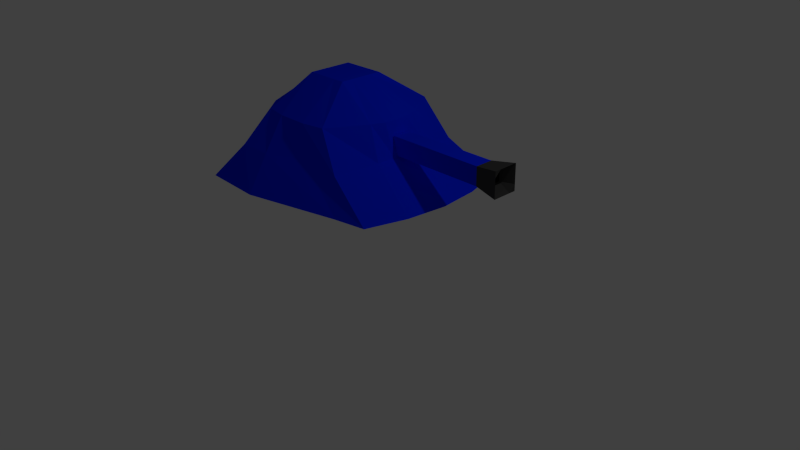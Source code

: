 # Source: untitled.blend  (saved by Blender 2.79.0; exported with 4.5.12 LTS)
import bpy
from mathutils import Matrix  # noqa: F401  (used for matrix-valued properties, if any)

bpy.ops.wm.read_factory_settings(use_empty=True)
scene = bpy.context.scene
scene.name = 'Scene'

# ---- collections
col_collection_1 = bpy.data.collections.new('Collection 1'); scene.collection.children.link(col_collection_1)

# ---- materials (node trees are filled in below, after node groups)
mat_material = bpy.data.materials.new('Material')
mat_material.alpha_threshold = 0.0
mat_material.use_transparent_shadow = False
mat_material.roughness = 0.5
mat_material.line_color = (0.0, 0.0, 0.0, 1.0)
mat_innerbarrel_001 = bpy.data.materials.new('innerbarrel.001')
mat_innerbarrel_001.alpha_threshold = 0.0
mat_innerbarrel_001.use_transparent_shadow = False
mat_innerbarrel_001.diffuse_color = (0.04955, 0.04955, 0.04955, 1.0)
mat_innerbarrel_001.roughness = 0.5
mat_innerbarrel_001.line_color = (0.0, 0.0, 0.0, 1.0)
mat_tank = bpy.data.materials.new('tank')
mat_tank.alpha_threshold = 0.0
mat_tank.use_transparent_shadow = False
mat_tank.diffuse_color = (0.0, 0.01959, 1.0, 1.0)
mat_tank.roughness = 0.5
mat_tank.line_color = (0.0, 0.0, 0.0, 1.0)
mat_innerbarrel = bpy.data.materials.new('innerbarrel')
mat_innerbarrel.alpha_threshold = 0.0
mat_innerbarrel.use_transparent_shadow = False
mat_innerbarrel.diffuse_color = (0.0, 0.0, 0.0, 1.0)
mat_innerbarrel.roughness = 0.5
mat_innerbarrel.line_color = (0.0, 0.0, 0.0, 1.0)

# ---- material node trees

# ---- world
world_world = bpy.data.worlds.new('World'); scene.world = world_world
world_world.color = (0.05088, 0.05088, 0.05088)
world_world.use_sun_shadow = False
world_world.sun_shadow_jitter_overblur = 0.0
world_world.cycles.sampling_method = 'NONE'
world_world.cycles.sample_map_resolution = 256

# ---- cameras
cam_camera = bpy.data.cameras.new('Camera')
cam_camera.clip_end = 100.0
cam_camera.lens = 35.0
cam_camera.sensor_width = 32.0
cam_camera.sensor_height = 18.0
cam_camera.ortho_scale = 7.314
cam_camera.dof.focus_distance = 0.0
cam_camera.dof.aperture_fstop = 128.0

# ---- lights
light_lamp = bpy.data.lights.new('Lamp', 'POINT')
light_lamp.transmission_factor = 0.0
light_lamp.cutoff_distance = 30.0
light_lamp.energy = 100.0
light_lamp.shadow_buffer_clip_start = 1.001
light_lamp.shadow_soft_size = 0.1
light_lamp.shadow_maximum_resolution = 0.006
light_lamp.use_absolute_resolution = True
light_lamp.cycles.use_multiple_importance_sampling = False

# ---- meshes
me_cube = bpy.data.meshes.new('Cube')
me_cube.from_pydata([(1.044, 1.038, -0.6263), (1.044, -1.038, -0.6263), (-1.373, -1.366, -0.6263), (-1.373, 1.366, -0.6263), (-0.1411, 0.2851, 0.5966), (-0.1411, -0.2851, 0.5966), (-0.7112, -0.2851, 0.5966), (-0.7112, 0.2851, 0.5966), (0.1071, 0.8084, 0.2239), (0.1071, -0.8084, 0.2239), (-0.8746, -0.7987, 0.2239), (-0.8746, 0.7987, 0.2239), (1.254, -1.156e-07, -0.6263), (-1.867, 3.431e-07, -0.6263), (-0.1411, -2.682e-07, 0.5966), (-0.7112, -8.941e-08, 0.5966), (0.4816, -4.768e-07, 0.2239), (-1.127, 1.788e-07, 0.2239), (0.5487, 0.7864, -0.1864), (0.469, -0.9492, -0.2123), (-1.027, -1.121, -0.1864), (-1.027, 1.121, -0.1864), (0.5777, -2.377e-07, -0.1864), (-1.479, 2.191e-07, -0.1864), (-1.667, 0.8292, -0.6263), (-0.7112, 0.1425, 0.5966), (-1.075, 0.5895, 0.2239), (1.197, 0.5192, -0.6263), (-0.1411, 0.1425, 0.5966), (0.3973, 0.336, 0.2239), (-1.363, 0.5606, -0.1864), (0.5777, 0.3932, -0.1864), (1.197, -0.5192, -0.6263), (-0.1411, -0.1425, 0.5966), (0.3973, -0.336, 0.2239), (-1.667, -0.8292, -0.6263), (-0.7112, -0.1425, 0.5966), (-1.075, -0.5895, 0.2239), (0.5777, -0.3932, -0.1864), (-1.363, -0.5606, -0.1864), (0.6415, 1.109, -0.6263), (0.6415, -1.109, -0.6263), (-0.2943, 0.2851, 0.5966), (-0.2943, -0.2851, 0.5966), (-0.1907, -0.8599, 0.2239), (-0.1907, 0.8599, 0.2239), (0.7143, 1.111e-08, -0.6263), (-0.2943, -2.202e-07, 0.5966), (-0.1226, 1.121, -0.1864), (-0.04292, -0.9585, -0.1605), (0.7143, 0.4956, -0.6263), (-0.2943, 0.1425, 0.5966), (0.7143, -0.4956, -0.6263), (-0.2943, -0.1425, 0.5966), (-0.5812, 1.399, -0.6263), (-0.5812, -1.399, -0.6263), (-0.5683, 0.2851, 0.5966), (-0.5683, -0.2851, 0.5966), (-0.5862, -0.8568, 0.2239), (-0.5862, 0.8568, 0.2239), (-0.7872, 2.283e-07, -0.6263), (-0.5894, 1.121, -0.1864), (-0.5894, -1.121, -0.1864), (-0.7872, 0.7489, -0.6263), (-0.7872, -0.7489, -0.6263), (-0.5683, -1.342e-07, 0.5966), (-0.5683, 0.1425, 0.5966), (-0.5683, -0.1425, 0.5966), (0.5777, 0.143, -0.1864), (-1.767, 0.4146, -0.6263), (-0.7112, 0.07127, 0.5966), (-1.101, 0.2947, 0.2239), (1.225, 0.2596, -0.6263), (-0.1411, 0.07127, 0.5966), (0.4637, 0.168, 0.2239), (-1.421, 0.2803, -0.1864), (0.7143, 0.2478, -0.6263), (-0.2943, 0.07127, 0.5966), (-0.7872, 0.3744, -0.6263), (-0.5683, 0.07127, 0.5966), (-1.421, -0.2803, -0.1864), (1.225, -0.2596, -0.6263), (-0.1411, -0.07127, 0.5966), (0.4637, -0.168, 0.2239), (-1.767, -0.4146, -0.6263), (-0.7112, -0.07127, 0.5966), (-1.101, -0.2947, 0.2239), (0.5777, -0.143, -0.1864), (0.7143, -0.2478, -0.6263), (-0.2943, -0.07127, 0.5966), (-0.7872, -0.3744, -0.6263), (-0.5683, -0.07127, 0.5966), (0.526, -0.1018, -0.1697), (0.526, 0.1288, -0.1697), (1.806, 0.1288, -0.1697), (1.806, -0.1018, -0.1697), (0.526, -0.1018, 0.06087), (0.526, 0.1288, 0.06087), (1.806, 0.1288, 0.06087), (1.806, -0.1018, 0.06087), (1.806, 0.1288, -0.05442), (1.806, 0.01347, 0.06087), (1.806, -0.1018, -0.05442), (1.806, 0.01347, -0.1697), (1.806, 0.01347, -0.05442), (1.806, 0.1288, -0.1121), (1.806, -0.04417, 0.06087), (1.806, -0.1018, -0.1121), (1.806, 0.07112, -0.1697), (1.806, 0.1288, 0.003221), (1.806, 0.07112, 0.06087), (1.806, -0.1018, 0.003221), (1.806, -0.04417, -0.1697), (1.806, 0.01347, -0.1121), (1.806, 0.01347, 0.003221), (1.806, 0.07112, -0.05442), (1.806, -0.04417, -0.05442), (1.806, -0.04417, -0.1121), (1.806, 0.07112, -0.1121), (1.806, 0.07112, 0.003221), (1.806, -0.04417, 0.003221), (2.108, 0.1746, -0.2155), (2.108, -0.1476, -0.2155), (2.108, 0.1746, 0.1067), (2.108, -0.1476, 0.1067), (2.108, 0.1746, -0.05442), (2.108, 0.01347, 0.1067), (2.108, -0.1476, -0.05442), (2.108, 0.01347, -0.2155), (2.108, 0.1746, -0.135), (2.108, -0.06707, 0.1067), (2.108, -0.1476, -0.135), (2.108, 0.09402, -0.2155), (2.108, 0.1746, 0.02612), (2.108, 0.09402, 0.1067), (2.108, -0.1476, 0.02612), (2.108, -0.06707, -0.2155), (1.975, 0.01347, -0.1121), (1.975, 0.01347, 0.003221), (1.975, 0.07112, -0.05442), (1.975, -0.04417, -0.05442), (1.975, -0.04417, -0.1121), (1.975, 0.07112, -0.1121), (1.975, 0.07112, 0.003221), (1.975, -0.04417, 0.003221)], [], [(64, 55, 2, 35), (67, 36, 6, 57), (34, 33, 5, 9), (58, 57, 6, 10), (26, 25, 7, 11), (61, 54, 3, 21), (38, 34, 9, 19), (62, 58, 10, 20), (30, 26, 11, 21), (56, 59, 11, 7), (78, 60, 13, 69), (79, 70, 15, 65), (74, 73, 14, 16), (86, 85, 15, 17), (68, 74, 16, 22), (80, 86, 17, 23), (59, 61, 21, 11), (32, 38, 19, 1), (55, 62, 20, 2), (24, 30, 21, 3), (72, 68, 22, 12), (84, 80, 23, 13), (71, 70, 25, 26), (75, 71, 26, 30), (54, 63, 24, 3), (56, 7, 25, 66), (8, 4, 28, 29), (18, 8, 29, 31), (69, 75, 30, 24), (0, 18, 31, 27), (90, 64, 35, 84), (91, 85, 36, 67), (83, 82, 33, 34), (87, 83, 34, 38), (10, 6, 36, 37), (20, 10, 37, 39), (81, 87, 38, 32), (2, 20, 39, 35), (32, 1, 41, 52), (33, 53, 43, 5), (9, 5, 43, 44), (18, 0, 40, 48), (19, 9, 44, 49), (4, 8, 45, 42), (72, 12, 46, 76), (73, 77, 47, 14), (8, 18, 48, 45), (1, 19, 49, 41), (0, 27, 50, 40), (4, 42, 51, 28), (81, 32, 52, 88), (82, 89, 53, 33), (52, 41, 55, 64), (53, 67, 57, 43), (44, 43, 57, 58), (48, 40, 54, 61), (49, 44, 58, 62), (42, 45, 59, 56), (76, 46, 60, 78), (77, 79, 65, 47), (45, 48, 61, 59), (41, 49, 62, 55), (40, 50, 63, 54), (42, 56, 66, 51), (88, 52, 64, 90), (89, 91, 67, 53), (63, 78, 69, 24), (66, 25, 70, 79), (29, 28, 73, 74), (31, 29, 74, 68), (27, 31, 68, 72), (17, 15, 70, 71), (23, 17, 71, 75), (13, 23, 75, 69), (27, 72, 76, 50), (28, 51, 77, 73), (50, 76, 78, 63), (51, 66, 79, 77), (37, 36, 85, 86), (39, 37, 86, 80), (35, 39, 80, 84), (60, 90, 84, 13), (65, 15, 85, 91), (16, 14, 82, 83), (22, 16, 83, 87), (12, 22, 87, 81), (12, 81, 88, 46), (14, 47, 89, 82), (46, 88, 90, 60), (47, 65, 91, 89), (96, 97, 93, 92), (97, 98, 109, 100, 105, 94, 93), (113, 117, 141, 137), (99, 96, 92, 95, 107, 102, 111), (92, 93, 94, 108, 103, 112, 95), (99, 106, 101, 110, 98, 97, 96), (110, 101, 126, 134), (119, 114, 104, 115), (99, 111, 135, 124), (112, 103, 128, 136), (104, 116, 117, 113), (94, 105, 129, 121), (106, 99, 124, 130), (119, 115, 139, 143), (115, 104, 113, 118), (105, 100, 125, 129), (108, 94, 121, 132), (102, 107, 131, 127), (114, 120, 116, 104), (117, 116, 140, 141), (116, 120, 144, 140), (141, 131, 122, 136), (142, 137, 128, 132), (144, 135, 127, 140), (137, 141, 136, 128), (140, 127, 131, 141), (129, 142, 132, 121), (125, 139, 142, 129), (133, 143, 139, 125), (123, 134, 143, 133), (134, 126, 138, 143), (126, 130, 144, 138), (130, 124, 135, 144), (109, 98, 123, 133), (103, 108, 132, 128), (114, 119, 143, 138), (101, 106, 130, 126), (107, 95, 122, 131), (118, 113, 137, 142), (115, 118, 142, 139), (95, 112, 136, 122), (111, 102, 127, 135), (120, 114, 138, 144), (98, 110, 134, 123), (100, 109, 133, 125)])
me_cube.polygons.foreach_set('material_index', [2, 2, 2, 2, 2, 2, 2, 2, 2, 2, 2, 2, 2, 2, 2, 2, 2, 2, 2, 2, 2, 2, 2, 2, 2, 2, 2, 2, 2, 2, 2, 2, 2, 2, 2, 2, 2, 2, 2, 2, 2, 2, 2, 2, 2, 2, 2, 2, 2, 2, 2, 2, 2, 2, 2, 2, 2, 2, 2, 2, 2, 2, 2, 2, 2, 2, 2, 2, 2, 2, 2, 2, 2, 2, 2, 2, 2, 2, 2, 2, 2, 2, 2, 2, 2, 2, 2, 2, 2, 2, 2, 2, 3, 2, 2, 2, 1, 3, 1, 1, 3, 1, 1, 3, 3, 1, 1, 1, 3, 3, 3, 1, 1, 1, 1, 1, 1, 1, 1, 1, 1, 1, 1, 1, 1, 3, 1, 1, 3, 3, 1, 1, 3, 1, 1])
me_cube.materials.append(mat_material)
me_cube.materials.append(mat_innerbarrel_001)
me_cube.materials.append(mat_tank)
me_cube.materials.append(mat_innerbarrel)
me_cube.use_remesh_preserve_volume = False
me_cube.use_remesh_preserve_attributes = False
me_cube.use_mirror_vertex_groups = False
me_cube.update()

# ---- objects
ob_cube = bpy.data.objects.new('Cube', me_cube)
ob_lamp = bpy.data.objects.new('Lamp', light_lamp)
ob_camera = bpy.data.objects.new('Camera', cam_camera)

# ---- transforms, parenting, visibility, modifiers, constraints
ob_cube.location = (0.0, 0.0, 1.723)
ob_cube.lock_rotations_4d = False
ob_cube.empty_display_type = 'ARROWS'
ob_cube.lineart.crease_threshold = 0.0
ob_lamp.location = (4.076, 1.005, 5.904)
ob_lamp.rotation_euler = (0.6503, 0.05522, 1.866)
ob_lamp.lock_rotations_4d = False
ob_lamp.empty_display_type = 'ARROWS'
ob_lamp.color = (0.0, 0.0, 0.0, 0.0)
ob_lamp.lineart.crease_threshold = 0.0
ob_camera.location = (7.481, -6.508, 5.344)
ob_camera.rotation_euler = (1.109, 0.01082, 0.8149)
ob_camera.lock_rotations_4d = False
ob_camera.empty_display_type = 'ARROWS'
ob_camera.color = (0.0, 0.0, 0.0, 0.0)
ob_camera.display_type = 'WIRE'
ob_camera.lineart.crease_threshold = 0.0

# ---- collection membership
col_collection_1.objects.link(ob_cube)
col_collection_1.objects.link(ob_lamp)
col_collection_1.objects.link(ob_camera)

# ---- scene / render settings (as saved in the file)
scene.camera = ob_camera
scene.frame_start = 1; scene.frame_end = 250; scene.frame_set(1)
scene.render.engine = 'BLENDER_EEVEE_NEXT'
scene.render.resolution_percentage = 50
scene.render.dither_intensity = 0.0
scene.cycles.use_denoising = False
scene.cycles.samples = 10
scene.cycles.sampling_pattern = 'TABULATED_SOBOL'
scene.cycles.light_sampling_threshold = 0.0
scene.cycles.use_adaptive_sampling = False
scene.cycles.use_light_tree = False
scene.cycles.blur_glossy = 0.0
scene.cycles.volume_bounces = 1
scene.cycles.pixel_filter_type = 'GAUSSIAN'
scene.cycles.sample_clamp_indirect = 0.0
scene.view_settings.view_transform = 'Standard'
bpy.context.view_layer.update()
